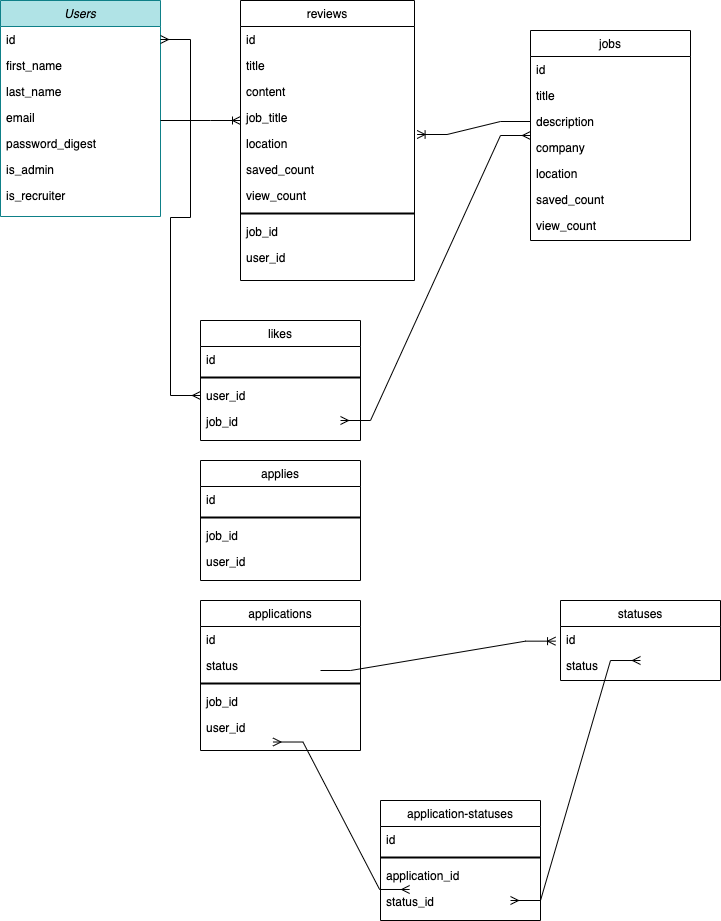

The diagram above was exported from draw.io. Its source (the exported page's mxGraphModel, read from the mxfile embedded in the PNG):
<mxGraphModel dx="1434" dy="775" grid="1" gridSize="10" guides="1" tooltips="1" connect="1" arrows="1" fold="1" page="1" pageScale="1" pageWidth="827" pageHeight="1169" math="0" shadow="0">
  <root>
    <mxCell id="WIyWlLk6GJQsqaUBKTNV-0" />
    <mxCell id="WIyWlLk6GJQsqaUBKTNV-1" parent="WIyWlLk6GJQsqaUBKTNV-0" />
    <mxCell id="zkfFHV4jXpPFQw0GAbJ--0" value="Users" style="swimlane;fontStyle=2;align=center;verticalAlign=top;childLayout=stackLayout;horizontal=1;startSize=26;horizontalStack=0;resizeParent=1;resizeLast=0;collapsible=1;marginBottom=0;rounded=0;shadow=0;strokeWidth=1;fillColor=#b0e3e6;strokeColor=#0e8088;" parent="WIyWlLk6GJQsqaUBKTNV-1" vertex="1">
      <mxGeometry x="80" y="80" width="160" height="216" as="geometry">
        <mxRectangle x="230" y="140" width="160" height="26" as="alternateBounds" />
      </mxGeometry>
    </mxCell>
    <mxCell id="PRjZhZSh-59z_5x7loet-4" value="id" style="text;align=left;verticalAlign=top;spacingLeft=4;spacingRight=4;overflow=hidden;rotatable=0;points=[[0,0.5],[1,0.5]];portConstraint=eastwest;" parent="zkfFHV4jXpPFQw0GAbJ--0" vertex="1">
      <mxGeometry y="26" width="160" height="26" as="geometry" />
    </mxCell>
    <mxCell id="zkfFHV4jXpPFQw0GAbJ--1" value="first_name" style="text;align=left;verticalAlign=top;spacingLeft=4;spacingRight=4;overflow=hidden;rotatable=0;points=[[0,0.5],[1,0.5]];portConstraint=eastwest;" parent="zkfFHV4jXpPFQw0GAbJ--0" vertex="1">
      <mxGeometry y="52" width="160" height="26" as="geometry" />
    </mxCell>
    <mxCell id="zkfFHV4jXpPFQw0GAbJ--2" value="last_name" style="text;align=left;verticalAlign=top;spacingLeft=4;spacingRight=4;overflow=hidden;rotatable=0;points=[[0,0.5],[1,0.5]];portConstraint=eastwest;rounded=0;shadow=0;html=0;" parent="zkfFHV4jXpPFQw0GAbJ--0" vertex="1">
      <mxGeometry y="78" width="160" height="26" as="geometry" />
    </mxCell>
    <mxCell id="zkfFHV4jXpPFQw0GAbJ--3" value="email" style="text;align=left;verticalAlign=top;spacingLeft=4;spacingRight=4;overflow=hidden;rotatable=0;points=[[0,0.5],[1,0.5]];portConstraint=eastwest;rounded=0;shadow=0;html=0;" parent="zkfFHV4jXpPFQw0GAbJ--0" vertex="1">
      <mxGeometry y="104" width="160" height="26" as="geometry" />
    </mxCell>
    <mxCell id="PRjZhZSh-59z_5x7loet-0" value="password_digest" style="text;align=left;verticalAlign=top;spacingLeft=4;spacingRight=4;overflow=hidden;rotatable=0;points=[[0,0.5],[1,0.5]];portConstraint=eastwest;rounded=0;shadow=0;html=0;" parent="zkfFHV4jXpPFQw0GAbJ--0" vertex="1">
      <mxGeometry y="130" width="160" height="26" as="geometry" />
    </mxCell>
    <mxCell id="PRjZhZSh-59z_5x7loet-2" value="is_admin" style="text;align=left;verticalAlign=top;spacingLeft=4;spacingRight=4;overflow=hidden;rotatable=0;points=[[0,0.5],[1,0.5]];portConstraint=eastwest;rounded=0;shadow=0;html=0;" parent="zkfFHV4jXpPFQw0GAbJ--0" vertex="1">
      <mxGeometry y="156" width="160" height="26" as="geometry" />
    </mxCell>
    <mxCell id="PRjZhZSh-59z_5x7loet-1" value="is_recruiter" style="text;align=left;verticalAlign=top;spacingLeft=4;spacingRight=4;overflow=hidden;rotatable=0;points=[[0,0.5],[1,0.5]];portConstraint=eastwest;rounded=0;shadow=0;html=0;" parent="zkfFHV4jXpPFQw0GAbJ--0" vertex="1">
      <mxGeometry y="182" width="160" height="26" as="geometry" />
    </mxCell>
    <mxCell id="zkfFHV4jXpPFQw0GAbJ--17" value="jobs" style="swimlane;fontStyle=0;align=center;verticalAlign=top;childLayout=stackLayout;horizontal=1;startSize=26;horizontalStack=0;resizeParent=1;resizeLast=0;collapsible=1;marginBottom=0;rounded=0;shadow=0;strokeWidth=1;" parent="WIyWlLk6GJQsqaUBKTNV-1" vertex="1">
      <mxGeometry x="610" y="110" width="160" height="210" as="geometry">
        <mxRectangle x="550" y="140" width="160" height="26" as="alternateBounds" />
      </mxGeometry>
    </mxCell>
    <mxCell id="zkfFHV4jXpPFQw0GAbJ--18" value="id" style="text;align=left;verticalAlign=top;spacingLeft=4;spacingRight=4;overflow=hidden;rotatable=0;points=[[0,0.5],[1,0.5]];portConstraint=eastwest;" parent="zkfFHV4jXpPFQw0GAbJ--17" vertex="1">
      <mxGeometry y="26" width="160" height="26" as="geometry" />
    </mxCell>
    <mxCell id="zkfFHV4jXpPFQw0GAbJ--19" value="title" style="text;align=left;verticalAlign=top;spacingLeft=4;spacingRight=4;overflow=hidden;rotatable=0;points=[[0,0.5],[1,0.5]];portConstraint=eastwest;rounded=0;shadow=0;html=0;" parent="zkfFHV4jXpPFQw0GAbJ--17" vertex="1">
      <mxGeometry y="52" width="160" height="26" as="geometry" />
    </mxCell>
    <mxCell id="zkfFHV4jXpPFQw0GAbJ--20" value="description" style="text;align=left;verticalAlign=top;spacingLeft=4;spacingRight=4;overflow=hidden;rotatable=0;points=[[0,0.5],[1,0.5]];portConstraint=eastwest;rounded=0;shadow=0;html=0;" parent="zkfFHV4jXpPFQw0GAbJ--17" vertex="1">
      <mxGeometry y="78" width="160" height="26" as="geometry" />
    </mxCell>
    <mxCell id="zkfFHV4jXpPFQw0GAbJ--21" value="company" style="text;align=left;verticalAlign=top;spacingLeft=4;spacingRight=4;overflow=hidden;rotatable=0;points=[[0,0.5],[1,0.5]];portConstraint=eastwest;rounded=0;shadow=0;html=0;" parent="zkfFHV4jXpPFQw0GAbJ--17" vertex="1">
      <mxGeometry y="104" width="160" height="26" as="geometry" />
    </mxCell>
    <mxCell id="zkfFHV4jXpPFQw0GAbJ--22" value="location" style="text;align=left;verticalAlign=top;spacingLeft=4;spacingRight=4;overflow=hidden;rotatable=0;points=[[0,0.5],[1,0.5]];portConstraint=eastwest;rounded=0;shadow=0;html=0;" parent="zkfFHV4jXpPFQw0GAbJ--17" vertex="1">
      <mxGeometry y="130" width="160" height="26" as="geometry" />
    </mxCell>
    <mxCell id="PRjZhZSh-59z_5x7loet-5" value="saved_count" style="text;align=left;verticalAlign=top;spacingLeft=4;spacingRight=4;overflow=hidden;rotatable=0;points=[[0,0.5],[1,0.5]];portConstraint=eastwest;rounded=0;shadow=0;html=0;" parent="zkfFHV4jXpPFQw0GAbJ--17" vertex="1">
      <mxGeometry y="156" width="160" height="26" as="geometry" />
    </mxCell>
    <mxCell id="PRjZhZSh-59z_5x7loet-6" value="view_count" style="text;align=left;verticalAlign=top;spacingLeft=4;spacingRight=4;overflow=hidden;rotatable=0;points=[[0,0.5],[1,0.5]];portConstraint=eastwest;rounded=0;shadow=0;html=0;" parent="zkfFHV4jXpPFQw0GAbJ--17" vertex="1">
      <mxGeometry y="182" width="160" height="26" as="geometry" />
    </mxCell>
    <mxCell id="PRjZhZSh-59z_5x7loet-7" value="likes" style="swimlane;fontStyle=0;align=center;verticalAlign=top;childLayout=stackLayout;horizontal=1;startSize=26;horizontalStack=0;resizeParent=1;resizeLast=0;collapsible=1;marginBottom=0;rounded=0;shadow=0;strokeWidth=1;" parent="WIyWlLk6GJQsqaUBKTNV-1" vertex="1">
      <mxGeometry x="280" y="400" width="160" height="120" as="geometry">
        <mxRectangle x="550" y="140" width="160" height="26" as="alternateBounds" />
      </mxGeometry>
    </mxCell>
    <mxCell id="PRjZhZSh-59z_5x7loet-94" value="" style="edgeStyle=entityRelationEdgeStyle;fontSize=12;html=1;endArrow=ERmany;startArrow=ERmany;rounded=0;" parent="PRjZhZSh-59z_5x7loet-7" target="zkfFHV4jXpPFQw0GAbJ--17" edge="1">
      <mxGeometry width="100" height="100" relative="1" as="geometry">
        <mxPoint x="140" y="100" as="sourcePoint" />
        <mxPoint x="240" as="targetPoint" />
      </mxGeometry>
    </mxCell>
    <mxCell id="PRjZhZSh-59z_5x7loet-8" value="id" style="text;align=left;verticalAlign=top;spacingLeft=4;spacingRight=4;overflow=hidden;rotatable=0;points=[[0,0.5],[1,0.5]];portConstraint=eastwest;" parent="PRjZhZSh-59z_5x7loet-7" vertex="1">
      <mxGeometry y="26" width="160" height="26" as="geometry" />
    </mxCell>
    <mxCell id="PRjZhZSh-59z_5x7loet-34" value="" style="line;strokeWidth=2;html=1;" parent="PRjZhZSh-59z_5x7loet-7" vertex="1">
      <mxGeometry y="52" width="160" height="10" as="geometry" />
    </mxCell>
    <mxCell id="PRjZhZSh-59z_5x7loet-36" value="user_id" style="text;align=left;verticalAlign=top;spacingLeft=4;spacingRight=4;overflow=hidden;rotatable=0;points=[[0,0.5],[1,0.5]];portConstraint=eastwest;rounded=0;shadow=0;html=0;" parent="PRjZhZSh-59z_5x7loet-7" vertex="1">
      <mxGeometry y="62" width="160" height="26" as="geometry" />
    </mxCell>
    <mxCell id="PRjZhZSh-59z_5x7loet-35" value="job_id" style="text;align=left;verticalAlign=top;spacingLeft=4;spacingRight=4;overflow=hidden;rotatable=0;points=[[0,0.5],[1,0.5]];portConstraint=eastwest;rounded=0;shadow=0;html=0;" parent="PRjZhZSh-59z_5x7loet-7" vertex="1">
      <mxGeometry y="88" width="160" height="26" as="geometry" />
    </mxCell>
    <mxCell id="PRjZhZSh-59z_5x7loet-15" value="reviews" style="swimlane;fontStyle=0;align=center;verticalAlign=top;childLayout=stackLayout;horizontal=1;startSize=26;horizontalStack=0;resizeParent=1;resizeLast=0;collapsible=1;marginBottom=0;rounded=0;shadow=0;strokeWidth=1;" parent="WIyWlLk6GJQsqaUBKTNV-1" vertex="1">
      <mxGeometry x="320" y="80" width="174" height="280" as="geometry">
        <mxRectangle x="270" y="400" width="160" height="26" as="alternateBounds" />
      </mxGeometry>
    </mxCell>
    <mxCell id="PRjZhZSh-59z_5x7loet-16" value="id" style="text;align=left;verticalAlign=top;spacingLeft=4;spacingRight=4;overflow=hidden;rotatable=0;points=[[0,0.5],[1,0.5]];portConstraint=eastwest;" parent="PRjZhZSh-59z_5x7loet-15" vertex="1">
      <mxGeometry y="26" width="174" height="26" as="geometry" />
    </mxCell>
    <mxCell id="PRjZhZSh-59z_5x7loet-17" value="title" style="text;align=left;verticalAlign=top;spacingLeft=4;spacingRight=4;overflow=hidden;rotatable=0;points=[[0,0.5],[1,0.5]];portConstraint=eastwest;rounded=0;shadow=0;html=0;" parent="PRjZhZSh-59z_5x7loet-15" vertex="1">
      <mxGeometry y="52" width="174" height="26" as="geometry" />
    </mxCell>
    <mxCell id="PRjZhZSh-59z_5x7loet-18" value="content" style="text;align=left;verticalAlign=top;spacingLeft=4;spacingRight=4;overflow=hidden;rotatable=0;points=[[0,0.5],[1,0.5]];portConstraint=eastwest;rounded=0;shadow=0;html=0;" parent="PRjZhZSh-59z_5x7loet-15" vertex="1">
      <mxGeometry y="78" width="174" height="26" as="geometry" />
    </mxCell>
    <mxCell id="PRjZhZSh-59z_5x7loet-19" value="job_title" style="text;align=left;verticalAlign=top;spacingLeft=4;spacingRight=4;overflow=hidden;rotatable=0;points=[[0,0.5],[1,0.5]];portConstraint=eastwest;rounded=0;shadow=0;html=0;" parent="PRjZhZSh-59z_5x7loet-15" vertex="1">
      <mxGeometry y="104" width="174" height="26" as="geometry" />
    </mxCell>
    <mxCell id="PRjZhZSh-59z_5x7loet-20" value="location" style="text;align=left;verticalAlign=top;spacingLeft=4;spacingRight=4;overflow=hidden;rotatable=0;points=[[0,0.5],[1,0.5]];portConstraint=eastwest;rounded=0;shadow=0;html=0;" parent="PRjZhZSh-59z_5x7loet-15" vertex="1">
      <mxGeometry y="130" width="174" height="26" as="geometry" />
    </mxCell>
    <mxCell id="PRjZhZSh-59z_5x7loet-21" value="saved_count" style="text;align=left;verticalAlign=top;spacingLeft=4;spacingRight=4;overflow=hidden;rotatable=0;points=[[0,0.5],[1,0.5]];portConstraint=eastwest;rounded=0;shadow=0;html=0;" parent="PRjZhZSh-59z_5x7loet-15" vertex="1">
      <mxGeometry y="156" width="174" height="26" as="geometry" />
    </mxCell>
    <mxCell id="PRjZhZSh-59z_5x7loet-22" value="view_count" style="text;align=left;verticalAlign=top;spacingLeft=4;spacingRight=4;overflow=hidden;rotatable=0;points=[[0,0.5],[1,0.5]];portConstraint=eastwest;rounded=0;shadow=0;html=0;" parent="PRjZhZSh-59z_5x7loet-15" vertex="1">
      <mxGeometry y="182" width="174" height="26" as="geometry" />
    </mxCell>
    <mxCell id="PRjZhZSh-59z_5x7loet-33" value="" style="line;strokeWidth=2;html=1;" parent="PRjZhZSh-59z_5x7loet-15" vertex="1">
      <mxGeometry y="208" width="174" height="10" as="geometry" />
    </mxCell>
    <mxCell id="PRjZhZSh-59z_5x7loet-31" value="job_id" style="text;align=left;verticalAlign=top;spacingLeft=4;spacingRight=4;overflow=hidden;rotatable=0;points=[[0,0.5],[1,0.5]];portConstraint=eastwest;rounded=0;shadow=0;html=0;" parent="PRjZhZSh-59z_5x7loet-15" vertex="1">
      <mxGeometry y="218" width="174" height="26" as="geometry" />
    </mxCell>
    <mxCell id="PRjZhZSh-59z_5x7loet-32" value="user_id" style="text;align=left;verticalAlign=top;spacingLeft=4;spacingRight=4;overflow=hidden;rotatable=0;points=[[0,0.5],[1,0.5]];portConstraint=eastwest;rounded=0;shadow=0;html=0;" parent="PRjZhZSh-59z_5x7loet-15" vertex="1">
      <mxGeometry y="244" width="174" height="26" as="geometry" />
    </mxCell>
    <mxCell id="PRjZhZSh-59z_5x7loet-37" value="applies" style="swimlane;fontStyle=0;align=center;verticalAlign=top;childLayout=stackLayout;horizontal=1;startSize=26;horizontalStack=0;resizeParent=1;resizeLast=0;collapsible=1;marginBottom=0;rounded=0;shadow=0;strokeWidth=1;" parent="WIyWlLk6GJQsqaUBKTNV-1" vertex="1">
      <mxGeometry x="280" y="540" width="160" height="120" as="geometry">
        <mxRectangle x="270" y="400" width="160" height="26" as="alternateBounds" />
      </mxGeometry>
    </mxCell>
    <mxCell id="PRjZhZSh-59z_5x7loet-38" value="id" style="text;align=left;verticalAlign=top;spacingLeft=4;spacingRight=4;overflow=hidden;rotatable=0;points=[[0,0.5],[1,0.5]];portConstraint=eastwest;" parent="PRjZhZSh-59z_5x7loet-37" vertex="1">
      <mxGeometry y="26" width="160" height="26" as="geometry" />
    </mxCell>
    <mxCell id="PRjZhZSh-59z_5x7loet-45" value="" style="line;strokeWidth=2;html=1;" parent="PRjZhZSh-59z_5x7loet-37" vertex="1">
      <mxGeometry y="52" width="160" height="10" as="geometry" />
    </mxCell>
    <mxCell id="PRjZhZSh-59z_5x7loet-46" value="job_id" style="text;align=left;verticalAlign=top;spacingLeft=4;spacingRight=4;overflow=hidden;rotatable=0;points=[[0,0.5],[1,0.5]];portConstraint=eastwest;rounded=0;shadow=0;html=0;" parent="PRjZhZSh-59z_5x7loet-37" vertex="1">
      <mxGeometry y="62" width="160" height="26" as="geometry" />
    </mxCell>
    <mxCell id="PRjZhZSh-59z_5x7loet-47" value="user_id" style="text;align=left;verticalAlign=top;spacingLeft=4;spacingRight=4;overflow=hidden;rotatable=0;points=[[0,0.5],[1,0.5]];portConstraint=eastwest;rounded=0;shadow=0;html=0;" parent="PRjZhZSh-59z_5x7loet-37" vertex="1">
      <mxGeometry y="88" width="160" height="26" as="geometry" />
    </mxCell>
    <mxCell id="PRjZhZSh-59z_5x7loet-97" value="" style="edgeStyle=entityRelationEdgeStyle;fontSize=12;html=1;endArrow=ERoneToMany;rounded=0;entryX=-0.031;entryY=0.564;entryDx=0;entryDy=0;entryPerimeter=0;" parent="PRjZhZSh-59z_5x7loet-37" target="PRjZhZSh-59z_5x7loet-60" edge="1">
      <mxGeometry width="100" height="100" relative="1" as="geometry">
        <mxPoint x="120" y="210" as="sourcePoint" />
        <mxPoint x="220" y="110" as="targetPoint" />
      </mxGeometry>
    </mxCell>
    <mxCell id="PRjZhZSh-59z_5x7loet-48" value="applications" style="swimlane;fontStyle=0;align=center;verticalAlign=top;childLayout=stackLayout;horizontal=1;startSize=26;horizontalStack=0;resizeParent=1;resizeLast=0;collapsible=1;marginBottom=0;rounded=0;shadow=0;strokeWidth=1;" parent="WIyWlLk6GJQsqaUBKTNV-1" vertex="1">
      <mxGeometry x="280" y="680" width="160" height="150" as="geometry">
        <mxRectangle x="270" y="400" width="160" height="26" as="alternateBounds" />
      </mxGeometry>
    </mxCell>
    <mxCell id="PRjZhZSh-59z_5x7loet-49" value="id" style="text;align=left;verticalAlign=top;spacingLeft=4;spacingRight=4;overflow=hidden;rotatable=0;points=[[0,0.5],[1,0.5]];portConstraint=eastwest;" parent="PRjZhZSh-59z_5x7loet-48" vertex="1">
      <mxGeometry y="26" width="160" height="26" as="geometry" />
    </mxCell>
    <mxCell id="PRjZhZSh-59z_5x7loet-50" value="status" style="text;align=left;verticalAlign=top;spacingLeft=4;spacingRight=4;overflow=hidden;rotatable=0;points=[[0,0.5],[1,0.5]];portConstraint=eastwest;rounded=0;shadow=0;html=0;" parent="PRjZhZSh-59z_5x7loet-48" vertex="1">
      <mxGeometry y="52" width="160" height="26" as="geometry" />
    </mxCell>
    <mxCell id="PRjZhZSh-59z_5x7loet-56" value="" style="line;strokeWidth=2;html=1;" parent="PRjZhZSh-59z_5x7loet-48" vertex="1">
      <mxGeometry y="78" width="160" height="10" as="geometry" />
    </mxCell>
    <mxCell id="PRjZhZSh-59z_5x7loet-57" value="job_id" style="text;align=left;verticalAlign=top;spacingLeft=4;spacingRight=4;overflow=hidden;rotatable=0;points=[[0,0.5],[1,0.5]];portConstraint=eastwest;rounded=0;shadow=0;html=0;" parent="PRjZhZSh-59z_5x7loet-48" vertex="1">
      <mxGeometry y="88" width="160" height="26" as="geometry" />
    </mxCell>
    <mxCell id="PRjZhZSh-59z_5x7loet-58" value="user_id" style="text;align=left;verticalAlign=top;spacingLeft=4;spacingRight=4;overflow=hidden;rotatable=0;points=[[0,0.5],[1,0.5]];portConstraint=eastwest;rounded=0;shadow=0;html=0;" parent="PRjZhZSh-59z_5x7loet-48" vertex="1">
      <mxGeometry y="114" width="160" height="26" as="geometry" />
    </mxCell>
    <mxCell id="PRjZhZSh-59z_5x7loet-59" value="statuses" style="swimlane;fontStyle=0;align=center;verticalAlign=top;childLayout=stackLayout;horizontal=1;startSize=26;horizontalStack=0;resizeParent=1;resizeLast=0;collapsible=1;marginBottom=0;rounded=0;shadow=0;strokeWidth=1;" parent="WIyWlLk6GJQsqaUBKTNV-1" vertex="1">
      <mxGeometry x="640" y="680" width="160" height="80" as="geometry">
        <mxRectangle x="270" y="400" width="160" height="26" as="alternateBounds" />
      </mxGeometry>
    </mxCell>
    <mxCell id="PRjZhZSh-59z_5x7loet-60" value="id" style="text;align=left;verticalAlign=top;spacingLeft=4;spacingRight=4;overflow=hidden;rotatable=0;points=[[0,0.5],[1,0.5]];portConstraint=eastwest;" parent="PRjZhZSh-59z_5x7loet-59" vertex="1">
      <mxGeometry y="26" width="160" height="26" as="geometry" />
    </mxCell>
    <mxCell id="PRjZhZSh-59z_5x7loet-62" value="status" style="text;align=left;verticalAlign=top;spacingLeft=4;spacingRight=4;overflow=hidden;rotatable=0;points=[[0,0.5],[1,0.5]];portConstraint=eastwest;rounded=0;shadow=0;html=0;" parent="PRjZhZSh-59z_5x7loet-59" vertex="1">
      <mxGeometry y="52" width="160" height="26" as="geometry" />
    </mxCell>
    <mxCell id="PRjZhZSh-59z_5x7loet-64" value="application-statuses" style="swimlane;fontStyle=0;align=center;verticalAlign=top;childLayout=stackLayout;horizontal=1;startSize=26;horizontalStack=0;resizeParent=1;resizeLast=0;collapsible=1;marginBottom=0;rounded=0;shadow=0;strokeWidth=1;" parent="WIyWlLk6GJQsqaUBKTNV-1" vertex="1">
      <mxGeometry x="460" y="880" width="160" height="120" as="geometry">
        <mxRectangle x="270" y="400" width="160" height="26" as="alternateBounds" />
      </mxGeometry>
    </mxCell>
    <mxCell id="PRjZhZSh-59z_5x7loet-96" value="" style="edgeStyle=entityRelationEdgeStyle;fontSize=12;html=1;endArrow=ERmany;startArrow=ERmany;rounded=0;entryX=0.5;entryY=0.308;entryDx=0;entryDy=0;entryPerimeter=0;" parent="PRjZhZSh-59z_5x7loet-64" target="PRjZhZSh-59z_5x7loet-62" edge="1">
      <mxGeometry width="100" height="100" relative="1" as="geometry">
        <mxPoint x="130" y="100" as="sourcePoint" />
        <mxPoint x="230" as="targetPoint" />
      </mxGeometry>
    </mxCell>
    <mxCell id="PRjZhZSh-59z_5x7loet-65" value="id" style="text;align=left;verticalAlign=top;spacingLeft=4;spacingRight=4;overflow=hidden;rotatable=0;points=[[0,0.5],[1,0.5]];portConstraint=eastwest;" parent="PRjZhZSh-59z_5x7loet-64" vertex="1">
      <mxGeometry y="26" width="160" height="26" as="geometry" />
    </mxCell>
    <mxCell id="PRjZhZSh-59z_5x7loet-67" value="" style="line;strokeWidth=2;html=1;" parent="PRjZhZSh-59z_5x7loet-64" vertex="1">
      <mxGeometry y="52" width="160" height="10" as="geometry" />
    </mxCell>
    <mxCell id="PRjZhZSh-59z_5x7loet-68" value="application_id" style="text;align=left;verticalAlign=top;spacingLeft=4;spacingRight=4;overflow=hidden;rotatable=0;points=[[0,0.5],[1,0.5]];portConstraint=eastwest;rounded=0;shadow=0;html=0;" parent="PRjZhZSh-59z_5x7loet-64" vertex="1">
      <mxGeometry y="62" width="160" height="26" as="geometry" />
    </mxCell>
    <mxCell id="PRjZhZSh-59z_5x7loet-69" value="status_id" style="text;align=left;verticalAlign=top;spacingLeft=4;spacingRight=4;overflow=hidden;rotatable=0;points=[[0,0.5],[1,0.5]];portConstraint=eastwest;rounded=0;shadow=0;html=0;" parent="PRjZhZSh-59z_5x7loet-64" vertex="1">
      <mxGeometry y="88" width="160" height="26" as="geometry" />
    </mxCell>
    <mxCell id="PRjZhZSh-59z_5x7loet-88" value="" style="edgeStyle=entityRelationEdgeStyle;fontSize=12;html=1;endArrow=ERoneToMany;rounded=0;" parent="WIyWlLk6GJQsqaUBKTNV-1" edge="1">
      <mxGeometry width="100" height="100" relative="1" as="geometry">
        <mxPoint x="240" y="200" as="sourcePoint" />
        <mxPoint x="320" y="200" as="targetPoint" />
      </mxGeometry>
    </mxCell>
    <mxCell id="PRjZhZSh-59z_5x7loet-90" value="" style="edgeStyle=entityRelationEdgeStyle;fontSize=12;html=1;endArrow=ERoneToMany;rounded=0;exitX=0;exitY=0.5;exitDx=0;exitDy=0;entryX=1.015;entryY=0.154;entryDx=0;entryDy=0;entryPerimeter=0;" parent="WIyWlLk6GJQsqaUBKTNV-1" source="zkfFHV4jXpPFQw0GAbJ--20" target="PRjZhZSh-59z_5x7loet-20" edge="1">
      <mxGeometry width="100" height="100" relative="1" as="geometry">
        <mxPoint x="610" y="220" as="sourcePoint" />
        <mxPoint x="500" y="200" as="targetPoint" />
      </mxGeometry>
    </mxCell>
    <mxCell id="PRjZhZSh-59z_5x7loet-92" value="" style="edgeStyle=entityRelationEdgeStyle;fontSize=12;html=1;endArrow=ERmany;startArrow=ERmany;rounded=0;exitX=0;exitY=0.5;exitDx=0;exitDy=0;" parent="WIyWlLk6GJQsqaUBKTNV-1" source="PRjZhZSh-59z_5x7loet-36" target="PRjZhZSh-59z_5x7loet-4" edge="1">
      <mxGeometry width="100" height="100" relative="1" as="geometry">
        <mxPoint x="250" y="450" as="sourcePoint" />
        <mxPoint x="250" y="330" as="targetPoint" />
      </mxGeometry>
    </mxCell>
    <mxCell id="PRjZhZSh-59z_5x7loet-95" value="" style="edgeStyle=entityRelationEdgeStyle;fontSize=12;html=1;endArrow=ERmany;startArrow=ERmany;rounded=0;exitX=0.182;exitY=0.038;exitDx=0;exitDy=0;exitPerimeter=0;entryX=0.453;entryY=1.058;entryDx=0;entryDy=0;entryPerimeter=0;" parent="WIyWlLk6GJQsqaUBKTNV-1" source="PRjZhZSh-59z_5x7loet-69" target="PRjZhZSh-59z_5x7loet-58" edge="1">
      <mxGeometry width="100" height="100" relative="1" as="geometry">
        <mxPoint x="410" y="900" as="sourcePoint" />
        <mxPoint x="430" y="810" as="targetPoint" />
      </mxGeometry>
    </mxCell>
  </root>
</mxGraphModel>